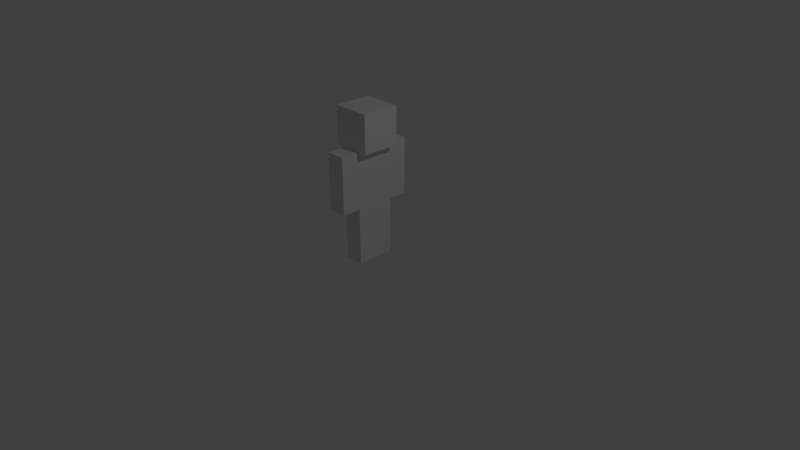 # Source: steve.blend  (saved by Blender 2.79.0; exported with 4.5.12 LTS)
import bpy
from mathutils import Matrix  # noqa: F401  (used for matrix-valued properties, if any)

bpy.ops.wm.read_factory_settings(use_empty=True)
scene = bpy.context.scene
scene.name = 'Scene'

# ---- collections
col_collection_1 = bpy.data.collections.new('Collection 1'); scene.collection.children.link(col_collection_1)
col_collection_2 = bpy.data.collections.new('Collection 2'); scene.collection.children.link(col_collection_2)
col_collection_2.hide_render = True
col_collection_2.hide_viewport = True

# ---- materials (node trees are filled in below, after node groups)
mat_librarianlib_models_test_textures_entity_steve = bpy.data.materials.new('librarianlib-models-test:textures/entity/steve')
mat_librarianlib_models_test_textures_entity_steve.alpha_threshold = 0.0
mat_librarianlib_models_test_textures_entity_steve.use_transparent_shadow = False
mat_librarianlib_models_test_textures_entity_steve.roughness = 0.5
mat_librarianlib_models_test_textures_entity_steve.line_color = (0.0, 0.0, 0.0, 1.0)

# ---- material node trees

# ---- world
world_world = bpy.data.worlds.new('World'); scene.world = world_world
world_world.color = (0.05088, 0.05088, 0.05088)
world_world.use_sun_shadow = False
world_world.sun_shadow_jitter_overblur = 0.0
world_world.cycles.sampling_method = 'MANUAL'

# ---- cameras
cam_camera = bpy.data.cameras.new('Camera')
cam_camera.clip_end = 100.0
cam_camera.lens = 35.0
cam_camera.sensor_width = 32.0
cam_camera.sensor_height = 18.0
cam_camera.ortho_scale = 7.314
cam_camera.dof.focus_distance = 0.0
cam_camera.dof.aperture_fstop = 128.0

# ---- lights
light_lamp = bpy.data.lights.new('Lamp', 'POINT')
light_lamp.transmission_factor = 0.0
light_lamp.cutoff_distance = 30.0
light_lamp.energy = 100.0
light_lamp.shadow_buffer_clip_start = 1.001
light_lamp.shadow_soft_size = 0.1
light_lamp.shadow_maximum_resolution = 0.006
light_lamp.use_absolute_resolution = True

# ---- meshes
me_cube = bpy.data.meshes.new('Cube')
me_cube.from_pydata([(-2.0, 1.907e-06, 12.0), (2.0, -4.0, 0.0), (-2.0, -4.0, 0.0), (2.0, -1.907e-06, 12.0), (-2.0, 0.0, 0.0), (2.0, -4.0, 12.0), (-2.0, -4.0, 12.0), (2.0, 0.0, 0.0), (2.0, 0.0, 0.0), (-2.0, 9.537e-07, 0.0), (2.0, -1.907e-06, 12.0), (-2.0, 9.537e-07, 12.0), (2.0, 4.0, 0.0), (-2.0, 4.0, 0.0), (2.0, 4.0, 12.0), (-2.0, 4.0, 12.0), (-2.0, -4.0, 24.0), (2.0, -4.0, 24.0), (-2.0, -4.0, 12.0), (2.0, -4.0, 12.0), (2.0, 4.0, 12.0), (-2.0, 4.0, 12.0), (2.0, 4.0, 24.0), (-2.0, 4.0, 24.0), (-2.0, 4.0, 24.0), (2.0, 4.0, 24.0), (-2.0, 4.0, 12.0), (2.0, 4.0, 12.0), (2.0, 8.0, 12.0), (-2.0, 8.0, 12.0), (2.0, 8.0, 24.0), (-2.0, 8.0, 24.0), (-2.0, -8.0, 24.0), (2.0, -8.0, 24.0), (-2.0, -8.0, 12.0), (2.0, -8.0, 12.0), (2.0, -4.0, 12.0), (-2.0, -4.0, 12.0), (2.0, -4.0, 24.0), (-2.0, -4.0, 24.0), (-4.0, -4.0, 32.0), (4.0, -4.0, 32.0), (-4.0, -4.0, 24.0), (4.0, -4.0, 24.0), (4.0, 4.0, 24.0), (-4.0, 4.0, 24.0), (4.0, 4.0, 32.0), (-4.0, 4.0, 32.0)], [], [(8, 1, 2, 9), (10, 11, 6, 5), (8, 10, 5, 1), (1, 5, 6, 2), (12, 7, 4, 13), (7, 3, 0, 4), (2, 6, 11, 9), (14, 15, 0, 3), (9, 11, 10, 8), (12, 14, 3, 7), (4, 0, 15, 13), (13, 15, 14, 12), (20, 19, 18, 21), (19, 17, 16, 18), (22, 23, 16, 17), (20, 22, 17, 19), (18, 16, 23, 21), (21, 23, 22, 20), (28, 27, 26, 29), (27, 25, 24, 26), (30, 31, 24, 25), (28, 30, 25, 27), (26, 24, 31, 29), (29, 31, 30, 28), (36, 35, 34, 37), (35, 33, 32, 34), (38, 39, 32, 33), (36, 38, 33, 35), (34, 32, 39, 37), (37, 39, 38, 36), (44, 43, 42, 45), (43, 41, 40, 42), (46, 47, 40, 41), (44, 46, 41, 43), (42, 40, 47, 45), (45, 47, 46, 44)])
_uv = me_cube.uv_layers.new(name='UVMap')
_uv.uv.foreach_set('vector', [0.5625, 0.2812, 0.5625, 0.1719, 0.4531, 0.1719, 0.4531, 0.2812, 0.5625, 0.2812, 0.4531, 0.2812, 0.4531, 0.1719, 0.5625, 0.1719, 0.5625, 0.2812, 0.5625, 0.6094, 0.4531, 0.6094, 0.4531, 0.2812, 0.5625, 0.2812, 0.5625, 0.6094, 0.4531, 0.6094, 0.4531, 0.2812, 0.5625, 0.2812, 0.5625, 0.1719, 0.4531, 0.1719, 0.4531, 0.2812, 0.5625, 0.2812, 0.5625, 0.6094, 0.4531, 0.6094, 0.4531, 0.2812, 0.5625, 0.2812, 0.5625, 0.6094, 0.6719, 0.6094, 0.6719, 0.2812, 0.5625, 0.2812, 0.4531, 0.2812, 0.4531, 0.1719, 0.5625, 0.1719, 0.5625, 0.2812, 0.5625, 0.6094, 0.6719, 0.6094, 0.6719, 0.2812, 0.5625, 0.2812, 0.5625, 0.6094, 0.4531, 0.6094, 0.4531, 0.2812, 0.5625, 0.2812, 0.5625, 0.6094, 0.6719, 0.6094, 0.6719, 0.2812, 0.5625, 0.2812, 0.5625, 0.6094, 0.6719, 0.6094, 0.6719, 0.2812, 0.5625, 0.6875, 0.4375, 0.6875, 0.4375, 0.75, 0.5625, 0.75, 0.3125, 0.5, 0.3125, 0.6875, 0.25, 0.6875, 0.25, 0.5, 0.3125, 0.6875, 0.3125, 0.75, 0.4375, 0.75, 0.4375, 0.6875, 0.4375, 0.5, 0.4375, 0.6875, 0.3125, 0.6875, 0.3125, 0.5, 0.625, 0.5, 0.625, 0.6875, 0.5, 0.6875, 0.5, 0.5, 0.5, 0.5, 0.5, 0.6875, 0.4375, 0.6875, 0.4375, 0.5, 0.8125, 0.75, 0.8125, 0.6875, 0.75, 0.6875, 0.75, 0.75, 0.6875, 0.5, 0.6875, 0.6875, 0.625, 0.6875, 0.625, 0.5, 0.75, 0.75, 0.6875, 0.75, 0.6875, 0.6875, 0.75, 0.6875, 0.75, 0.5, 0.75, 0.6875, 0.6875, 0.6875, 0.6875, 0.5, 0.8125, 0.5, 0.8125, 0.6875, 0.875, 0.6875, 0.875, 0.5, 0.5625, 0.2812, 0.5625, 0.6094, 0.6719, 0.6094, 0.6719, 0.2812, 0.5625, 0.2812, 0.5625, 0.1719, 0.4531, 0.1719, 0.4531, 0.2812, 0.5625, 0.2812, 0.5625, 0.6094, 0.4531, 0.6094, 0.4531, 0.2812, 0.5625, 0.2812, 0.4531, 0.2812, 0.4531, 0.1719, 0.5625, 0.1719, 0.5625, 0.2812, 0.5625, 0.6094, 0.4531, 0.6094, 0.4531, 0.2812, 0.5625, 0.2812, 0.5625, 0.6094, 0.6719, 0.6094, 0.6719, 0.2812, 0.5625, 0.2812, 0.5625, 0.6094, 0.6719, 0.6094, 0.6719, 0.2812, 0.375, 1.0, 0.375, 0.875, 0.25, 0.875, 0.25, 1.0, 0.125, 0.75, 0.125, 0.875, 0.0, 0.875, 0.0, 0.75, 0.25, 0.875, 0.25, 1.0, 0.125, 1.0, 0.125, 0.875, 0.25, 0.75, 0.25, 0.875, 0.125, 0.875, 0.125, 0.75, 0.5, 0.75, 0.5, 0.875, 0.375, 0.875, 0.375, 0.75, 0.375, 0.75, 0.375, 0.875, 0.25, 0.875, 0.25, 0.75])
me_cube.materials.append(mat_librarianlib_models_test_textures_entity_steve)
me_cube.use_remesh_preserve_volume = False
me_cube.use_remesh_preserve_attributes = False
me_cube.use_mirror_vertex_groups = False
me_cube.update()
arm_armature = bpy.data.armatures.new('Armature')  # bones are not reproduced

# ---- objects
ob_armature = bpy.data.objects.new('Armature', arm_armature)
ob_left_arm_target = bpy.data.objects.new('Left Arm Target', None)
ob_right_arm_target = bpy.data.objects.new('Right Arm Target', None)
ob_right_arm_target_001 = bpy.data.objects.new('Right Arm Target.001', None)
ob_left_arm_target_002 = bpy.data.objects.new('Left Arm Target.002', None)
ob_right_arm_pole_target = bpy.data.objects.new('Right Arm Pole Target', None)
ob_left_arm_pole_target = bpy.data.objects.new('Left Arm Pole Target', None)
ob_cube = bpy.data.objects.new('Cube', me_cube)
ob_lamp = bpy.data.objects.new('Lamp', light_lamp)
ob_camera = bpy.data.objects.new('Camera', cam_camera)

# ---- transforms, parenting, visibility, modifiers, constraints
ob_armature.location = (0.0, 0.0, 0.0)
ob_armature.rotation_mode = 'QUATERNION'
ob_armature.rotation_quaternion = (1.0, 0.0, 0.0, 0.0)
ob_armature.show_in_front = True
ob_armature.lineart.crease_threshold = 0.0
ob_left_arm_target.parent = ob_armature
ob_left_arm_target.location = (0.1899, 0.3628, 1.038)
ob_left_arm_target.empty_display_size = 0.3
ob_left_arm_target.empty_image_offset = (0.0, 0.0)
ob_left_arm_target.lineart.crease_threshold = 0.0
ob_right_arm_target.parent = ob_armature
ob_right_arm_target.location = (0.1004, -0.3482, 0.9836)
ob_right_arm_target.empty_display_size = 0.3
ob_right_arm_target.empty_image_offset = (0.0, 0.0)
ob_right_arm_target.lineart.crease_threshold = 0.0
ob_right_arm_target_001.parent = ob_armature
ob_right_arm_target_001.location = (0.0, -0.375, 0.875)
ob_right_arm_target_001.empty_display_size = 0.1
ob_right_arm_target_001.empty_image_offset = (0.0, 0.0)
ob_right_arm_target_001.lineart.crease_threshold = 0.0
ob_left_arm_target_002.parent = ob_armature
ob_left_arm_target_002.location = (0.0, 0.375, 0.875)
ob_left_arm_target_002.empty_display_size = 0.1
ob_left_arm_target_002.empty_image_offset = (0.0, 0.0)
ob_left_arm_target_002.lineart.crease_threshold = 0.0
ob_right_arm_pole_target.parent = ob_armature
ob_right_arm_pole_target.location = (0.01, -0.375, 1.625)
ob_right_arm_pole_target.empty_display_type = 'SINGLE_ARROW'
ob_right_arm_pole_target.empty_display_size = 0.25
ob_right_arm_pole_target.empty_image_offset = (0.0, 0.0)
ob_right_arm_pole_target.lineart.crease_threshold = 0.0
ob_left_arm_pole_target.parent = ob_armature
ob_left_arm_pole_target.location = (0.01, 0.375, 1.625)
ob_left_arm_pole_target.empty_display_type = 'SINGLE_ARROW'
ob_left_arm_pole_target.empty_display_size = 0.25
ob_left_arm_pole_target.empty_image_offset = (0.0, 0.0)
ob_left_arm_pole_target.lineart.crease_threshold = 0.0
ob_cube.parent = ob_armature
ob_cube.location = (0.0, 0.0, 0.0)
ob_cube.scale = (0.0625, 0.0625, 0.0625)
ob_cube.lock_rotations_4d = False
ob_cube.empty_display_type = 'ARROWS'
ob_cube.lineart.crease_threshold = 0.0
_vg = ob_cube.vertex_groups.new(name='Root')
_vg = ob_cube.vertex_groups.new(name='Body')
_vg.add([16, 17, 18, 19, 20, 21, 22, 23], 1.0, 'REPLACE')
_vg = ob_cube.vertex_groups.new(name='Head')
_vg.add([40, 41, 42, 43, 44, 45, 46, 47], 1.0, 'REPLACE')
_vg = ob_cube.vertex_groups.new(name='Right_Arm')
_vg.add([32, 33, 34, 35, 36, 37, 38, 39], 1.0, 'REPLACE')
_vg = ob_cube.vertex_groups.new(name='Left_Arm')
_vg.add([24, 25, 26, 27, 28, 29, 30, 31], 1.0, 'REPLACE')
_vg = ob_cube.vertex_groups.new(name='Right_Leg')
_vg.add([1, 2, 5, 6, 8, 9, 10, 11], 1.0, 'REPLACE')
_vg = ob_cube.vertex_groups.new(name='Left_Leg')
_vg.add([0, 3, 4, 7, 12, 13, 14, 15], 1.0, 'REPLACE')
_m = ob_cube.modifiers.new('Armature', 'ARMATURE')
_m.object = ob_armature
ob_lamp.location = (4.606, 0.5829, 5.742)
ob_lamp.rotation_euler = (0.6503, 0.05522, 1.866)
ob_lamp.lock_rotations_4d = False
ob_lamp.empty_display_type = 'ARROWS'
ob_lamp.color = (0.0, 0.0, 0.0, 0.0)
ob_lamp.lineart.crease_threshold = 0.0
ob_camera.location = (7.481, -6.508, 5.344)
ob_camera.rotation_euler = (1.109, 0.0, 0.8149)
ob_camera.lock_rotations_4d = False
ob_camera.empty_display_type = 'ARROWS'
ob_camera.color = (0.0, 0.0, 0.0, 0.0)
ob_camera.display_type = 'WIRE'
ob_camera.lineart.crease_threshold = 0.0

# ---- collection membership
col_collection_1.objects.link(ob_armature)
col_collection_1.objects.link(ob_left_arm_target)
col_collection_1.objects.link(ob_right_arm_target)
col_collection_1.objects.link(ob_right_arm_target_001)
col_collection_1.objects.link(ob_left_arm_target_002)
col_collection_1.objects.link(ob_right_arm_pole_target)
col_collection_1.objects.link(ob_left_arm_pole_target)
col_collection_1.objects.link(ob_cube)
col_collection_1.objects.link(ob_lamp)
col_collection_1.objects.link(ob_camera)
col_collection_2.objects.link(ob_cube)

# ---- scene / render settings (as saved in the file)
scene.camera = ob_camera
scene.frame_start = 1; scene.frame_end = 36; scene.frame_set(30)
scene.render.engine = 'BLENDER_EEVEE_NEXT'
scene.render.resolution_percentage = 50
scene.render.fps = 20
scene.render.dither_intensity = 0.0
scene.cycles.use_denoising = False
scene.cycles.samples = 128
scene.cycles.sampling_pattern = 'TABULATED_SOBOL'
scene.cycles.use_adaptive_sampling = False
scene.cycles.use_light_tree = False
scene.cycles.blur_glossy = 0.0
scene.cycles.sample_clamp_indirect = 0.0
scene.view_settings.view_transform = 'Standard'
bpy.context.view_layer.update()
